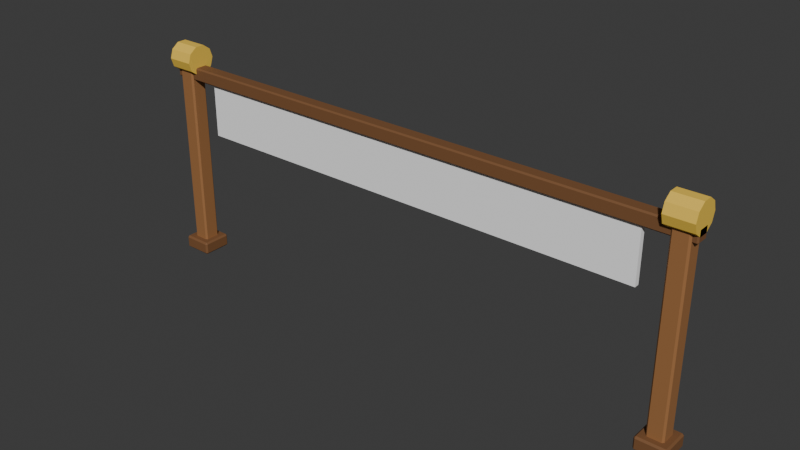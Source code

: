 # Source: gate.blend  (saved by Blender 5.3.31; exported with 4.5.12 LTS)
import bpy
from mathutils import Matrix  # noqa: F401  (used for matrix-valued properties, if any)

bpy.ops.wm.read_factory_settings(use_empty=True)
scene = bpy.context.scene
scene.name = 'Scene'

# ---- collections
col_collection = bpy.data.collections.new('Collection'); scene.collection.children.link(col_collection)

# ---- materials (node trees are filled in below, after node groups)
mat_wood = bpy.data.materials.new('Wood')
mat_wood.diffuse_color = (0.3325, 0.147, 0.04971, 1.0)
mat_wooddark = bpy.data.materials.new('WoodDark')
mat_wooddark.diffuse_color = (0.1946, 0.08438, 0.02956, 1.0)
mat_hay = bpy.data.materials.new('Hay')
mat_hay.diffuse_color = (0.8879, 0.5841, 0.07227, 1.0)
mat_banner = bpy.data.materials.new('Banner')
mat_banner.diffuse_color = (1.0, 1.0, 1.0, 1.0)

# ---- material node trees
mat_wood.use_nodes = True; mat_wood.node_tree.nodes.clear()
_N = mat_wood.node_tree.nodes; _L = mat_wood.node_tree.links
n0 = _N.new('ShaderNodeBsdfPrincipled'); n0.name = 'Principled BSDF'; n0.location = (-200, 100)
n0.inputs[0].default_value = (0.3325, 0.147, 0.04971, 1.0)
n0.inputs[2].default_value = 0.75
n0.inputs[10].default_value = 0.005
n1 = _N.new('ShaderNodeOutputMaterial'); n1.name = 'Material Output'; n1.location = (200, 100)
_L.new(n0.outputs[0], n1.inputs[0])
n1.is_active_output = True
mat_wooddark.use_nodes = True; mat_wooddark.node_tree.nodes.clear()
_N = mat_wooddark.node_tree.nodes; _L = mat_wooddark.node_tree.links
n0 = _N.new('ShaderNodeBsdfPrincipled'); n0.name = 'Principled BSDF'; n0.location = (-200, 100)
n0.inputs[0].default_value = (0.1946, 0.08438, 0.02956, 1.0)
n0.inputs[2].default_value = 0.75
n0.inputs[10].default_value = 0.005
n1 = _N.new('ShaderNodeOutputMaterial'); n1.name = 'Material Output'; n1.location = (200, 100)
_L.new(n0.outputs[0], n1.inputs[0])
n1.is_active_output = True
mat_hay.use_nodes = True; mat_hay.node_tree.nodes.clear()
_N = mat_hay.node_tree.nodes; _L = mat_hay.node_tree.links
n0 = _N.new('ShaderNodeBsdfPrincipled'); n0.name = 'Principled BSDF'; n0.location = (-200, 100)
n0.inputs[0].default_value = (0.8879, 0.5841, 0.07227, 1.0)
n0.inputs[2].default_value = 0.75
n0.inputs[10].default_value = 0.005
n1 = _N.new('ShaderNodeOutputMaterial'); n1.name = 'Material Output'; n1.location = (200, 100)
_L.new(n0.outputs[0], n1.inputs[0])
n1.is_active_output = True
mat_banner.use_nodes = True; mat_banner.node_tree.nodes.clear()
_N = mat_banner.node_tree.nodes; _L = mat_banner.node_tree.links
n0 = _N.new('ShaderNodeBsdfPrincipled'); n0.name = 'Principled BSDF'; n0.location = (-200, 100)
n0.inputs[0].default_value = (1.0, 1.0, 1.0, 1.0)
n0.inputs[2].default_value = 0.75
n0.inputs[10].default_value = 0.005
n1 = _N.new('ShaderNodeOutputMaterial'); n1.name = 'Material Output'; n1.location = (200, 100)
_L.new(n0.outputs[0], n1.inputs[0])
n1.is_active_output = True

# ---- world
world_world = bpy.data.worlds.new('World'); scene.world = world_world
world_world.use_nodes = True; world_world.node_tree.nodes.clear()
_N = world_world.node_tree.nodes; _L = world_world.node_tree.links
n0 = _N.new('ShaderNodeOutputWorld'); n0.name = 'World Output'; n0.location = (200, 100)
n1 = _N.new('ShaderNodeBackground'); n1.name = 'Background'; n1.location = (-200, 100)
n1.inputs[0].default_value = (0.05088, 0.05088, 0.05088, 1.0)
_L.new(n1.outputs[0], n0.inputs[0])
n0.is_active_output = True
world_world.color = (0.05088, 0.05088, 0.05088)
world_world.sun_shadow_jitter_overblur = 0.0

# ---- meshes
me_cube = bpy.data.meshes.new('Cube')
me_cube.from_pydata([(-8.2, -0.2, 0.0), (-8.2, -0.25, 0.05), (-8.25, -0.2, 0.05), (-8.2, -0.25, 5.95), (-8.2, -0.2, 6.0), (-8.25, -0.2, 5.95), (-8.2, 0.2, 0.0), (-8.25, 0.2, 0.05), (-8.2, 0.25, 0.05), (-8.2, 0.2, 6.0), (-8.2, 0.25, 5.95), (-8.25, 0.2, 5.95), (-7.8, -0.2, 0.0), (-7.75, -0.2, 0.05), (-7.8, -0.25, 0.05), (-7.8, -0.2, 6.0), (-7.8, -0.25, 5.95), (-7.75, -0.2, 5.95), (-7.8, 0.2, 0.0), (-7.8, 0.25, 0.05), (-7.75, 0.2, 0.05), (-7.8, 0.2, 6.0), (-7.75, 0.2, 5.95), (-7.8, 0.25, 5.95), (-8.4, -0.4, 0.0), (-8.4, -0.45, 0.05), (-8.45, -0.4, 0.05), (-8.4, -0.45, 0.35), (-8.4, -0.4, 0.4), (-8.45, -0.4, 0.35), (-8.4, 0.4, 0.0), (-8.45, 0.4, 0.05), (-8.4, 0.45, 0.05), (-8.4, 0.4, 0.4), (-8.4, 0.45, 0.35), (-8.45, 0.4, 0.35), (-7.6, -0.4, 0.0), (-7.55, -0.4, 0.05), (-7.6, -0.45, 0.05), (-7.6, -0.4, 0.4), (-7.6, -0.45, 0.35), (-7.55, -0.4, 0.35), (-7.6, 0.4, 0.0), (-7.6, 0.45, 0.05), (-7.55, 0.4, 0.05), (-7.6, 0.4, 0.4), (-7.55, 0.4, 0.35), (-7.6, 0.45, 0.35), (-8.4, 0.45, 6.3), (-7.6, 0.45, 6.3), (-8.4, 0.3641, 6.035), (-7.6, 0.3641, 6.035), (-8.4, 0.1391, 5.872), (-7.6, 0.1391, 5.872), (-8.4, -0.1391, 5.872), (-7.6, -0.1391, 5.872), (-8.4, -0.3641, 6.035), (-7.6, -0.3641, 6.035), (-8.4, -0.45, 6.3), (-7.6, -0.45, 6.3), (-8.4, -0.3641, 6.565), (-7.6, -0.3641, 6.565), (-8.4, -0.1391, 6.728), (-7.6, -0.1391, 6.728), (-8.4, 0.1391, 6.728), (-7.6, 0.1391, 6.728), (-8.4, 0.3641, 6.565), (-7.6, 0.3641, 6.565), (7.8, -0.2, 0.0), (7.8, -0.25, 0.05), (7.75, -0.2, 0.05), (7.8, -0.25, 5.95), (7.8, -0.2, 6.0), (7.75, -0.2, 5.95), (7.8, 0.2, 0.0), (7.75, 0.2, 0.05), (7.8, 0.25, 0.05), (7.8, 0.2, 6.0), (7.8, 0.25, 5.95), (7.75, 0.2, 5.95), (8.2, -0.2, 0.0), (8.25, -0.2, 0.05), (8.2, -0.25, 0.05), (8.2, -0.2, 6.0), (8.2, -0.25, 5.95), (8.25, -0.2, 5.95), (8.2, 0.2, 0.0), (8.2, 0.25, 0.05), (8.25, 0.2, 0.05), (8.2, 0.2, 6.0), (8.25, 0.2, 5.95), (8.2, 0.25, 5.95), (7.6, -0.4, 0.0), (7.6, -0.45, 0.05), (7.55, -0.4, 0.05), (7.6, -0.45, 0.35), (7.6, -0.4, 0.4), (7.55, -0.4, 0.35), (7.6, 0.4, 0.0), (7.55, 0.4, 0.05), (7.6, 0.45, 0.05), (7.6, 0.4, 0.4), (7.6, 0.45, 0.35), (7.55, 0.4, 0.35), (8.4, -0.4, 0.0), (8.45, -0.4, 0.05), (8.4, -0.45, 0.05), (8.4, -0.4, 0.4), (8.4, -0.45, 0.35), (8.45, -0.4, 0.35), (8.4, 0.4, 0.0), (8.4, 0.45, 0.05), (8.45, 0.4, 0.05), (8.4, 0.4, 0.4), (8.45, 0.4, 0.35), (8.4, 0.45, 0.35), (7.6, 0.45, 6.3), (8.4, 0.45, 6.3), (7.6, 0.3641, 6.035), (8.4, 0.3641, 6.035), (7.6, 0.1391, 5.872), (8.4, 0.1391, 5.872), (7.6, -0.1391, 5.872), (8.4, -0.1391, 5.872), (7.6, -0.3641, 6.035), (8.4, -0.3641, 6.035), (7.6, -0.45, 6.3), (8.4, -0.45, 6.3), (7.6, -0.3641, 6.565), (8.4, -0.3641, 6.565), (7.6, -0.1391, 6.728), (8.4, -0.1391, 6.728), (7.6, 0.1391, 6.728), (8.4, 0.1391, 6.728), (7.6, 0.3641, 6.565), (8.4, 0.3641, 6.565), (-8.36, -0.16, 5.7), (-8.36, -0.2, 5.74), (-8.4, -0.16, 5.74), (-8.36, -0.2, 6.06), (-8.36, -0.16, 6.1), (-8.4, -0.16, 6.06), (-8.36, 0.16, 5.7), (-8.4, 0.16, 5.74), (-8.36, 0.2, 5.74), (-8.36, 0.16, 6.1), (-8.36, 0.2, 6.06), (-8.4, 0.16, 6.06), (8.36, -0.16, 5.7), (8.4, -0.16, 5.74), (8.36, -0.2, 5.74), (8.36, -0.16, 6.1), (8.36, -0.2, 6.06), (8.4, -0.16, 6.06), (8.36, 0.16, 5.7), (8.36, 0.2, 5.74), (8.4, 0.16, 5.74), (8.36, 0.16, 6.1), (8.4, 0.16, 6.06), (8.36, 0.2, 6.06)], [], [(0, 1, 2), (3, 4, 5), (6, 7, 8), (9, 10, 11), (12, 13, 14), (15, 16, 17), (18, 19, 20), (21, 22, 23), (6, 0, 2, 7), (1, 3, 5, 2), (4, 9, 11, 5), (10, 8, 7, 11), (18, 6, 8, 19), (9, 21, 23, 10), (22, 20, 19, 23), (12, 18, 20, 13), (21, 15, 17, 22), (16, 14, 13, 17), (0, 12, 14, 1), (15, 4, 3, 16), (6, 18, 12, 0), (2, 5, 11, 7), (14, 16, 3, 1), (21, 9, 4, 15), (8, 10, 23, 19), (20, 22, 17, 13), (24, 25, 26), (27, 28, 29), (30, 31, 32), (33, 34, 35), (36, 37, 38), (39, 40, 41), (42, 43, 44), (45, 46, 47), (30, 24, 26, 31), (25, 27, 29, 26), (28, 33, 35, 29), (34, 32, 31, 35), (42, 30, 32, 43), (33, 45, 47, 34), (46, 44, 43, 47), (36, 42, 44, 37), (45, 39, 41, 46), (40, 38, 37, 41), (24, 36, 38, 25), (39, 28, 27, 40), (30, 42, 36, 24), (26, 29, 35, 31), (38, 40, 27, 25), (45, 33, 28, 39), (32, 34, 47, 43), (44, 46, 41, 37), (48, 49, 51, 50), (50, 51, 53, 52), (52, 53, 55, 54), (54, 55, 57, 56), (56, 57, 59, 58), (58, 59, 61, 60), (60, 61, 63, 62), (62, 63, 65, 64), (51, 49, 67, 65, 63, 61, 59, 57, 55, 53), (64, 65, 67, 66), (66, 67, 49, 48), (48, 50, 52, 54, 56, 58, 60, 62, 64, 66), (68, 69, 70), (71, 72, 73), (74, 75, 76), (77, 78, 79), (80, 81, 82), (83, 84, 85), (86, 87, 88), (89, 90, 91), (74, 68, 70, 75), (69, 71, 73, 70), (72, 77, 79, 73), (78, 76, 75, 79), (86, 74, 76, 87), (77, 89, 91, 78), (90, 88, 87, 91), (80, 86, 88, 81), (89, 83, 85, 90), (84, 82, 81, 85), (68, 80, 82, 69), (83, 72, 71, 84), (74, 86, 80, 68), (70, 73, 79, 75), (82, 84, 71, 69), (89, 77, 72, 83), (76, 78, 91, 87), (88, 90, 85, 81), (92, 93, 94), (95, 96, 97), (98, 99, 100), (101, 102, 103), (104, 105, 106), (107, 108, 109), (110, 111, 112), (113, 114, 115), (98, 92, 94, 99), (93, 95, 97, 94), (96, 101, 103, 97), (102, 100, 99, 103), (110, 98, 100, 111), (101, 113, 115, 102), (114, 112, 111, 115), (104, 110, 112, 105), (113, 107, 109, 114), (108, 106, 105, 109), (92, 104, 106, 93), (107, 96, 95, 108), (98, 110, 104, 92), (94, 97, 103, 99), (106, 108, 95, 93), (113, 101, 96, 107), (100, 102, 115, 111), (112, 114, 109, 105), (116, 117, 119, 118), (118, 119, 121, 120), (120, 121, 123, 122), (122, 123, 125, 124), (124, 125, 127, 126), (126, 127, 129, 128), (128, 129, 131, 130), (130, 131, 133, 132), (119, 117, 135, 133, 131, 129, 127, 125, 123, 121), (132, 133, 135, 134), (134, 135, 117, 116), (116, 118, 120, 122, 124, 126, 128, 130, 132, 134), (136, 137, 138), (139, 140, 141), (142, 143, 144), (145, 146, 147), (148, 149, 150), (151, 152, 153), (154, 155, 156), (157, 158, 159), (142, 136, 138, 143), (137, 139, 141, 138), (140, 145, 147, 141), (146, 144, 143, 147), (154, 142, 144, 155), (145, 157, 159, 146), (158, 156, 155, 159), (148, 154, 156, 149), (157, 151, 153, 158), (152, 150, 149, 153), (136, 148, 150, 137), (151, 140, 139, 152), (142, 154, 148, 136), (138, 141, 147, 143), (150, 152, 139, 137), (157, 145, 140, 151), (144, 146, 159, 155), (156, 158, 153, 149)])
me_cube.polygons.foreach_set('material_index', [0, 0, 0, 0, 0, 0, 0, 0, 0, 0, 0, 0, 0, 0, 0, 0, 0, 0, 0, 0, 0, 0, 0, 0, 0, 0, 1, 1, 1, 1, 1, 1, 1, 1, 1, 1, 1, 1, 1, 1, 1, 1, 1, 1, 1, 1, 1, 1, 1, 1, 1, 1, 2, 2, 2, 2, 2, 2, 2, 2, 2, 2, 2, 2, 0, 0, 0, 0, 0, 0, 0, 0, 0, 0, 0, 0, 0, 0, 0, 0, 0, 0, 0, 0, 0, 0, 0, 0, 0, 0, 1, 1, 1, 1, 1, 1, 1, 1, 1, 1, 1, 1, 1, 1, 1, 1, 1, 1, 1, 1, 1, 1, 1, 1, 1, 1, 2, 2, 2, 2, 2, 2, 2, 2, 2, 2, 2, 2, 1, 1, 1, 1, 1, 1, 1, 1, 1, 1, 1, 1, 1, 1, 1, 1, 1, 1, 1, 1, 1, 1, 1, 1, 1, 1])
_uv = me_cube.uv_layers.new(name='UVMap')
_uv.uv.foreach_set('vector', [0.15, 0.725, 0.15, 0.75, 0.125, 0.725, 0.6229, 0.0, 0.625, 0.025, 0.6229, 0.025, 0.15, 0.525, 0.125, 0.525, 0.15, 0.5, 0.625, 0.2417, 0.6229, 0.2688, 0.6229, 0.225, 0.35, 0.725, 0.3766, 0.725, 0.3635, 0.7625, 0.6375, 0.75, 0.6229, 0.775, 0.6229, 0.7313, 0.35, 0.525, 0.3635, 0.4875, 0.3766, 0.525, 0.6375, 0.5, 0.6229, 0.5187, 0.6229, 0.475, 0.15, 0.525, 0.15, 0.725, 0.125, 0.725, 0.125, 0.525, 0.3771, 0.0, 0.6229, 0.0, 0.6229, 0.025, 0.3771, 0.025, 0.625, 0.025, 0.625, 0.2417, 0.6229, 0.225, 0.6229, 0.025, 0.6229, 0.2688, 0.3771, 0.275, 0.3771, 0.225, 0.6229, 0.225, 0.35, 0.525, 0.15, 0.525, 0.15, 0.5, 0.3635, 0.4875, 0.625, 0.2417, 0.6375, 0.5, 0.6229, 0.475, 0.6229, 0.2688, 0.6229, 0.5187, 0.3766, 0.525, 0.3635, 0.4875, 0.6229, 0.475, 0.35, 0.725, 0.35, 0.525, 0.3766, 0.525, 0.3766, 0.725, 0.6375, 0.5, 0.6375, 0.75, 0.6229, 0.7313, 0.6229, 0.5187, 0.6229, 0.775, 0.3635, 0.7625, 0.3766, 0.725, 0.6229, 0.7313, 0.15, 0.725, 0.35, 0.725, 0.3635, 0.7625, 0.15, 0.75, 0.6375, 0.75, 0.625, 0.975, 0.6229, 0.975, 0.6229, 0.775, 0.15, 0.525, 0.35, 0.525, 0.35, 0.725, 0.15, 0.725, 0.3771, 0.025, 0.6229, 0.025, 0.6229, 0.225, 0.3771, 0.225, 0.3635, 0.7625, 0.6229, 0.775, 0.6229, 0.975, 0.3771, 0.975, 0.6375, 0.5, 0.85, 0.525, 0.85, 0.725, 0.6375, 0.75, 0.3771, 0.275, 0.6229, 0.2688, 0.6229, 0.475, 0.3635, 0.4875, 0.3766, 0.525, 0.6229, 0.5187, 0.6229, 0.7313, 0.3766, 0.725, 0.1389, 0.7361, 0.1389, 0.75, 0.125, 0.7361, 0.5937, 0.0, 0.625, 0.01389, 0.5938, 0.01389, 0.1389, 0.5139, 0.125, 0.5139, 0.1389, 0.5, 0.625, 0.2454, 0.5938, 0.2604, 0.5938, 0.2361, 0.3611, 0.7361, 0.3984, 0.7361, 0.3837, 0.7569, 0.6319, 0.75, 0.5937, 0.7639, 0.5938, 0.7396, 0.3611, 0.5139, 0.3837, 0.4931, 0.3984, 0.5139, 0.6319, 0.5, 0.5938, 0.5104, 0.5938, 0.4861, 0.1389, 0.5139, 0.1389, 0.7361, 0.125, 0.7361, 0.125, 0.5139, 0.4062, 0.0, 0.5937, 0.0, 0.5938, 0.01389, 0.4062, 0.01389, 0.625, 0.01389, 0.625, 0.2454, 0.5938, 0.2361, 0.5938, 0.01389, 0.5938, 0.2604, 0.4062, 0.2639, 0.4062, 0.2361, 0.5938, 0.2361, 0.3611, 0.5139, 0.1389, 0.5139, 0.1389, 0.5, 0.3837, 0.4931, 0.625, 0.2454, 0.6319, 0.5, 0.5938, 0.4861, 0.5938, 0.2604, 0.5938, 0.5104, 0.3984, 0.5139, 0.3837, 0.4931, 0.5938, 0.4861, 0.3611, 0.7361, 0.3611, 0.5139, 0.3984, 0.5139, 0.3984, 0.7361, 0.6319, 0.5, 0.6319, 0.75, 0.5938, 0.7396, 0.5938, 0.5104, 0.5937, 0.7639, 0.3837, 0.7569, 0.3984, 0.7361, 0.5938, 0.7396, 0.1389, 0.7361, 0.3611, 0.7361, 0.3837, 0.7569, 0.1389, 0.75, 0.6319, 0.75, 0.625, 0.9861, 0.5938, 0.9861, 0.5937, 0.7639, 0.1389, 0.5139, 0.3611, 0.5139, 0.3611, 0.7361, 0.1389, 0.7361, 0.4062, 0.01389, 0.5938, 0.01389, 0.5938, 0.2361, 0.4062, 0.2361, 0.3837, 0.7569, 0.5937, 0.7639, 0.5938, 0.9861, 0.4062, 0.9861, 0.6319, 0.5, 0.8611, 0.5139, 0.8611, 0.7361, 0.6319, 0.75, 0.4062, 0.2639, 0.5938, 0.2604, 0.5938, 0.4861, 0.3837, 0.4931, 0.3984, 0.5139, 0.5938, 0.5104, 0.5938, 0.7396, 0.3984, 0.7361, 1.0, 0.5, 1.0, 1.0, 0.9, 1.0, 0.9, 0.5, 0.9, 0.5, 0.9, 1.0, 0.8, 1.0, 0.8, 0.5, 0.8, 0.5, 0.8, 1.0, 0.7, 1.0, 0.7, 0.5, 0.7, 0.5, 0.7, 1.0, 0.6, 1.0, 0.6, 0.5, 0.6, 0.5, 0.6, 1.0, 0.5, 1.0, 0.5, 0.5, 0.5, 0.5, 0.5, 1.0, 0.4, 1.0, 0.4, 0.5, 0.4, 0.5, 0.4, 1.0, 0.3, 1.0, 0.3, 0.5, 0.3, 0.5, 0.3, 1.0, 0.2, 1.0, 0.2, 0.5, 0.3911, 0.4442, 0.25, 0.49, 0.1089, 0.4442, 0.02175, 0.3242, 0.02175, 0.1758, 0.1089, 0.05584, 0.25, 0.01, 0.3911, 0.05584, 0.4783, 0.1758, 0.4783, 0.3242, 0.2, 0.5, 0.2, 1.0, 0.1, 1.0, 0.1, 0.5, 0.1, 0.5, 0.1, 1.0, -7.451e-08, 1.0, -7.451e-08, 0.5, 0.75, 0.49, 0.8911, 0.4442, 0.9783, 0.3242, 0.9783, 0.1758, 0.8911, 0.05584, 0.75, 0.01, 0.6089, 0.05584, 0.5217, 0.1758, 0.5217, 0.3242, 0.6089, 0.4442, 0.15, 0.725, 0.15, 0.75, 0.125, 0.725, 0.6229, 0.0, 0.625, 0.025, 0.6229, 0.025, 0.15, 0.525, 0.125, 0.525, 0.15, 0.5, 0.625, 0.2417, 0.6229, 0.2688, 0.6229, 0.225, 0.35, 0.725, 0.3766, 0.725, 0.3635, 0.7625, 0.6375, 0.75, 0.6229, 0.775, 0.6229, 0.7313, 0.35, 0.525, 0.3635, 0.4875, 0.3766, 0.525, 0.6375, 0.5, 0.6229, 0.5187, 0.6229, 0.475, 0.15, 0.525, 0.15, 0.725, 0.125, 0.725, 0.125, 0.525, 0.3771, 0.0, 0.6229, 0.0, 0.6229, 0.025, 0.3771, 0.025, 0.625, 0.025, 0.625, 0.2417, 0.6229, 0.225, 0.6229, 0.025, 0.6229, 0.2688, 0.3771, 0.275, 0.3771, 0.225, 0.6229, 0.225, 0.35, 0.525, 0.15, 0.525, 0.15, 0.5, 0.3635, 0.4875, 0.625, 0.2417, 0.6375, 0.5, 0.6229, 0.475, 0.6229, 0.2688, 0.6229, 0.5187, 0.3766, 0.525, 0.3635, 0.4875, 0.6229, 0.475, 0.35, 0.725, 0.35, 0.525, 0.3766, 0.525, 0.3766, 0.725, 0.6375, 0.5, 0.6375, 0.75, 0.6229, 0.7313, 0.6229, 0.5187, 0.6229, 0.775, 0.3635, 0.7625, 0.3766, 0.725, 0.6229, 0.7313, 0.15, 0.725, 0.35, 0.725, 0.3635, 0.7625, 0.15, 0.75, 0.6375, 0.75, 0.625, 0.975, 0.6229, 0.975, 0.6229, 0.775, 0.15, 0.525, 0.35, 0.525, 0.35, 0.725, 0.15, 0.725, 0.3771, 0.025, 0.6229, 0.025, 0.6229, 0.225, 0.3771, 0.225, 0.3635, 0.7625, 0.6229, 0.775, 0.6229, 0.975, 0.3771, 0.975, 0.6375, 0.5, 0.85, 0.525, 0.85, 0.725, 0.6375, 0.75, 0.3771, 0.275, 0.6229, 0.2688, 0.6229, 0.475, 0.3635, 0.4875, 0.3766, 0.525, 0.6229, 0.5187, 0.6229, 0.7313, 0.3766, 0.725, 0.1389, 0.7361, 0.1389, 0.75, 0.125, 0.7361, 0.5937, 0.0, 0.625, 0.01389, 0.5938, 0.01389, 0.1389, 0.5139, 0.125, 0.5139, 0.1389, 0.5, 0.625, 0.2454, 0.5938, 0.2604, 0.5938, 0.2361, 0.3611, 0.7361, 0.3984, 0.7361, 0.3837, 0.7569, 0.6319, 0.75, 0.5937, 0.7639, 0.5938, 0.7396, 0.3611, 0.5139, 0.3837, 0.4931, 0.3984, 0.5139, 0.6319, 0.5, 0.5938, 0.5104, 0.5938, 0.4861, 0.1389, 0.5139, 0.1389, 0.7361, 0.125, 0.7361, 0.125, 0.5139, 0.4062, 0.0, 0.5937, 0.0, 0.5938, 0.01389, 0.4062, 0.01389, 0.625, 0.01389, 0.625, 0.2454, 0.5938, 0.2361, 0.5938, 0.01389, 0.5938, 0.2604, 0.4062, 0.2639, 0.4062, 0.2361, 0.5938, 0.2361, 0.3611, 0.5139, 0.1389, 0.5139, 0.1389, 0.5, 0.3837, 0.4931, 0.625, 0.2454, 0.6319, 0.5, 0.5938, 0.4861, 0.5938, 0.2604, 0.5938, 0.5104, 0.3984, 0.5139, 0.3837, 0.4931, 0.5938, 0.4861, 0.3611, 0.7361, 0.3611, 0.5139, 0.3984, 0.5139, 0.3984, 0.7361, 0.6319, 0.5, 0.6319, 0.75, 0.5938, 0.7396, 0.5938, 0.5104, 0.5937, 0.7639, 0.3837, 0.7569, 0.3984, 0.7361, 0.5938, 0.7396, 0.1389, 0.7361, 0.3611, 0.7361, 0.3837, 0.7569, 0.1389, 0.75, 0.6319, 0.75, 0.625, 0.9861, 0.5938, 0.9861, 0.5937, 0.7639, 0.1389, 0.5139, 0.3611, 0.5139, 0.3611, 0.7361, 0.1389, 0.7361, 0.4062, 0.01389, 0.5938, 0.01389, 0.5938, 0.2361, 0.4062, 0.2361, 0.3837, 0.7569, 0.5937, 0.7639, 0.5938, 0.9861, 0.4062, 0.9861, 0.6319, 0.5, 0.8611, 0.5139, 0.8611, 0.7361, 0.6319, 0.75, 0.4062, 0.2639, 0.5938, 0.2604, 0.5938, 0.4861, 0.3837, 0.4931, 0.3984, 0.5139, 0.5938, 0.5104, 0.5938, 0.7396, 0.3984, 0.7361, 1.0, 0.5, 1.0, 1.0, 0.9, 1.0, 0.9, 0.5, 0.9, 0.5, 0.9, 1.0, 0.8, 1.0, 0.8, 0.5, 0.8, 0.5, 0.8, 1.0, 0.7, 1.0, 0.7, 0.5, 0.7, 0.5, 0.7, 1.0, 0.6, 1.0, 0.6, 0.5, 0.6, 0.5, 0.6, 1.0, 0.5, 1.0, 0.5, 0.5, 0.5, 0.5, 0.5, 1.0, 0.4, 1.0, 0.4, 0.5, 0.4, 0.5, 0.4, 1.0, 0.3, 1.0, 0.3, 0.5, 0.3, 0.5, 0.3, 1.0, 0.2, 1.0, 0.2, 0.5, 0.3911, 0.4442, 0.25, 0.49, 0.1089, 0.4442, 0.02175, 0.3242, 0.02175, 0.1758, 0.1089, 0.05584, 0.25, 0.01, 0.3911, 0.05584, 0.4783, 0.1758, 0.4783, 0.3242, 0.2, 0.5, 0.2, 1.0, 0.1, 1.0, 0.1, 0.5, 0.1, 0.5, 0.1, 1.0, -7.451e-08, 1.0, -7.451e-08, 0.5, 0.75, 0.49, 0.8911, 0.4442, 0.9783, 0.3242, 0.9783, 0.1758, 0.8911, 0.05584, 0.75, 0.01, 0.6089, 0.05584, 0.5217, 0.1758, 0.5217, 0.3242, 0.6089, 0.4442, 0.1256, 0.725, 0.1256, 0.75, 0.125, 0.725, 0.6, 0.0, 0.625, 0.025, 0.6, 0.025, 0.1256, 0.525, 0.125, 0.525, 0.1256, 0.5, 0.625, 0.2335, 0.6, 0.2504, 0.6, 0.225, 0.3744, 0.725, 0.3938, 0.725, 0.3872, 0.7503, 0.6253, 0.7378, 0.6, 0.7506, 0.6, 0.7312, 0.3744, 0.525, 0.3872, 0.4997, 0.3938, 0.525, 0.6253, 0.5122, 0.6, 0.5187, 0.6, 0.4994, 0.1256, 0.525, 0.1256, 0.725, 0.125, 0.725, 0.125, 0.525, 0.4, 0.0, 0.6, 0.0, 0.6, 0.025, 0.4, 0.025, 0.625, 0.025, 0.625, 0.2335, 0.6, 0.225, 0.6, 0.025, 0.6, 0.2504, 0.4, 0.2506, 0.4, 0.225, 0.6, 0.225, 0.3744, 0.525, 0.1256, 0.525, 0.1256, 0.5, 0.3872, 0.4997, 0.625, 0.2335, 0.6253, 0.5122, 0.6, 0.4994, 0.6, 0.2504, 0.6, 0.5187, 0.3938, 0.525, 0.3872, 0.4997, 0.6, 0.4994, 0.3744, 0.725, 0.3744, 0.525, 0.3938, 0.525, 0.3938, 0.725, 0.6253, 0.5122, 0.6253, 0.7378, 0.6, 0.7312, 0.6, 0.5187, 0.6, 0.7506, 0.3872, 0.7503, 0.3938, 0.725, 0.6, 0.7312, 0.1256, 0.725, 0.3744, 0.725, 0.3872, 0.7503, 0.1256, 0.75, 0.6253, 0.7378, 0.625, 0.9994, 0.6, 0.9994, 0.6, 0.7506, 0.1256, 0.525, 0.3744, 0.525, 0.3744, 0.725, 0.1256, 0.725, 0.4, 0.025, 0.6, 0.025, 0.6, 0.225, 0.4, 0.225, 0.3872, 0.7503, 0.6, 0.7506, 0.6, 0.9994, 0.4, 0.9994, 0.6253, 0.5122, 0.8744, 0.525, 0.8744, 0.725, 0.6253, 0.7378, 0.4, 0.2506, 0.6, 0.2504, 0.6, 0.4994, 0.3872, 0.4997, 0.3938, 0.525, 0.6, 0.5187, 0.6, 0.7312, 0.3938, 0.725])
me_cube.materials.append(mat_wood)
me_cube.materials.append(mat_wooddark)
me_cube.materials.append(mat_hay)
me_cube.update()
me_cube_005 = bpy.data.meshes.new('Cube.005')
me_cube_005.from_pydata([(-7.0, -0.075, 4.1), (-7.0, -0.075, 5.7), (-7.0, 0.075, 4.1), (-7.0, 0.075, 5.7), (7.0, -0.075, 4.1), (7.0, -0.075, 5.7), (7.0, 0.075, 4.1), (7.0, 0.075, 5.7)], [], [(0, 1, 3, 2), (2, 3, 7, 6), (6, 7, 5, 4), (4, 5, 1, 0), (2, 6, 4, 0), (7, 3, 1, 5)])
_uv = me_cube_005.uv_layers.new(name='UVMap')
_uv.uv.foreach_set('vector', [0.375, 0.0, 0.625, 0.0, 0.625, 0.25, 0.375, 0.25, 0.375, 0.25, 0.625, 0.25, 0.625, 0.5, 0.375, 0.5, 0.375, 0.5, 0.625, 0.5, 0.625, 0.75, 0.375, 0.75, 0.375, 0.75, 0.625, 0.75, 0.625, 1.0, 0.375, 1.0, 0.125, 0.5, 0.375, 0.5, 0.375, 0.75, 0.125, 0.75, 0.625, 0.5, 0.875, 0.5, 0.875, 0.75, 0.625, 0.75])
me_cube_005.materials.append(mat_banner)
me_cube_005.update()

# ---- objects
ob_gateframe = bpy.data.objects.new('GateFrame', me_cube)
ob_banner = bpy.data.objects.new('Banner', me_cube_005)

# ---- transforms, parenting, visibility, modifiers, constraints
ob_gateframe.location = (0.0, 0.0, 0.0)
ob_banner.location = (0.0, 0.0, 0.0)

# ---- collection membership
col_collection.objects.link(ob_gateframe)
col_collection.objects.link(ob_banner)

# ---- scene / render settings (as saved in the file)
scene.frame_start = 1; scene.frame_end = 250; scene.frame_set(1)
scene.render.engine = 'BLENDER_EEVEE_NEXT'
scene.render.bake_bias = 0.0
scene.render.bake_samples = 0
scene.render.compositor_device = 'GPU'
scene.eevee.use_volume_custom_range = False
scene.eevee.fast_gi_thickness_near = 0.1
scene.eevee.fast_gi_thickness_far = 0.0
scene.eevee.ray_tracing_options.screen_trace_thickness = 0.1
bpy.context.view_layer.update()

# ---- added for rendering (the .blend has no active camera and no usable light): camera, sun
cam_auto = bpy.data.cameras.new('AutoCamera')
cam_auto.lens = 50.0
cam_auto.sensor_width = 36.0
cam_auto.clip_end = 1000.0
ob_auto_camera = bpy.data.objects.new('AutoCamera', cam_auto)
scene.collection.objects.link(ob_auto_camera)
ob_auto_camera.location = (16.8504, -20.2205, 16.8443)
ob_auto_camera.rotation_euler = (1.09748, -7.21219e-08, 0.694738)
scene.camera = ob_auto_camera
light_auto_sun = bpy.data.lights.new('AutoSun', 'SUN')
light_auto_sun.energy = 3.0
light_auto_sun.angle = 0.0523599
ob_auto_sun = bpy.data.objects.new('AutoSun', light_auto_sun)
scene.collection.objects.link(ob_auto_sun)
ob_auto_sun.rotation_euler = (0.872665, 0.174533, 0.523599)
bpy.context.view_layer.update()
